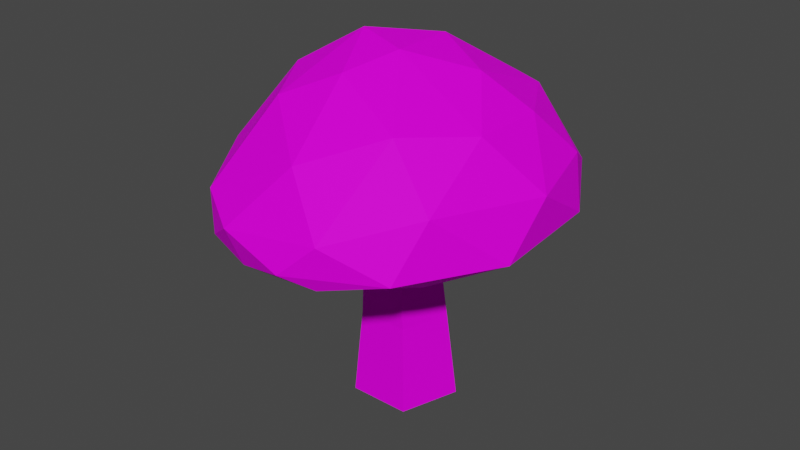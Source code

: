 # Source: Mushroom001.blend  (saved by Blender 3.1.7; exported with 4.5.12 LTS)
import bpy
from mathutils import Matrix  # noqa: F401  (used for matrix-valued properties, if any)

bpy.ops.wm.read_factory_settings(use_empty=True)
scene = bpy.context.scene
scene.name = 'Scene'

# ---- collections
col_collection = bpy.data.collections.new('Collection'); scene.collection.children.link(col_collection)

# ---- images (referenced by path relative to the original .blend; pixels are not part of the script)
import os
ASSET_DIR = os.environ.get("B2B_ASSET_DIR", "")  # directory of the original .blend (textures are referenced by path, not embedded)
HERE = os.path.dirname(os.path.abspath(__file__))  # packed textures are extracted next to this script under _unpacked/

def load_image(name, relpath, width, height, colorspace="sRGB"):
    """Load a texture the original file referenced (path relative to the .blend, or extracted next to this script)."""
    p = next((c for c in (os.path.join(HERE, relpath), os.path.join(ASSET_DIR, relpath)) if relpath and os.path.exists(c)), "")
    if p:
        img = bpy.data.images.load(p, check_existing=True)
        img.name = name
    else:  # same state as the original file: an image datablock whose file is absent (Cycles renders it pink)
        img = bpy.data.images.new(name, width, height)
        img.source = "FILE"
        img.filepath = "//" + (relpath or name)
    img.colorspace_settings.name = colorspace
    return img
img_t_pallet_png = load_image('T_Pallet.png', 'T_Pallet.png', 1024, 1024, 'sRGB')

# ---- materials (node trees are filled in below, after node groups)
mat_material = bpy.data.materials.new('Material')
mat_material.alpha_threshold = 0.0
mat_material.use_transparent_shadow = False
mat_material.line_color = (0.0, 0.0, 0.0, 1.0)

# ---- material node trees
mat_material.use_nodes = True; mat_material.node_tree.nodes.clear()
_N = mat_material.node_tree.nodes; _L = mat_material.node_tree.links
n0 = _N.new('ShaderNodeOutputMaterial'); n0.name = 'Material Output'; n0.location = (300, 300)
n1 = _N.new('ShaderNodeBsdfPrincipled'); n1.name = 'Principled BSDF'; n1.location = (10, 300)
n1.distribution = 'GGX'
n1.subsurface_method = 'RANDOM_WALK_SKIN'
n1.inputs[2].default_value = 0.6828
n1.inputs[3].default_value = 1.45
n1.inputs[13].default_value = 0.07931
n1.inputs[27].default_value = (0.0, 0.0, 0.0, 1.0)
n1.inputs[28].default_value = 1.0
n2 = _N.new('ShaderNodeTexImage'); n2.name = 'Image Texture'; n2.location = (-261, 221)
n2.image = img_t_pallet_png
n3 = _N.new('ShaderNodeTexCoord'); n3.name = 'Texture Coordinate'; n3.location = (-428, 221)
_L.new(n1.outputs[0], n0.inputs[0])
_L.new(n3.outputs[2], n2.inputs[0])
_L.new(n2.outputs[0], n1.inputs[0])
n0.is_active_output = True

# ---- world
world_world = bpy.data.worlds.new('World'); scene.world = world_world
world_world.use_nodes = True; world_world.node_tree.nodes.clear()
_N = world_world.node_tree.nodes; _L = world_world.node_tree.links
n0 = _N.new('ShaderNodeOutputWorld'); n0.name = 'World Output'; n0.location = (300, 300)
n1 = _N.new('ShaderNodeBackground'); n1.name = 'Background'; n1.location = (10, 300)
n1.inputs[0].default_value = (0.05088, 0.05088, 0.05088, 1.0)
_L.new(n1.outputs[0], n0.inputs[0])
n0.is_active_output = True
world_world.color = (0.05088, 0.05088, 0.05088)
world_world.use_sun_shadow = False
world_world.sun_shadow_jitter_overblur = 0.0

# ---- meshes
me_cylinder = bpy.data.meshes.new('Cylinder')
me_cylinder.from_pydata([(0.003495, 0.01553, 0.02189), (0.003495, 0.007447, 0.07673), (0.01633, 0.006207, 0.02189), (0.01213, 0.001173, 0.07673), (0.01143, -0.008881, 0.02189), (0.008832, -0.00898, 0.07673), (-0.004437, -0.008881, 0.02189), (-0.001842, -0.00898, 0.07673), (-0.009339, 0.006207, 0.02189), (-0.005141, 0.001173, 0.07673), (0.003495, 0.01926, -0.005973), (0.01932, 0.007765, -0.005973), (0.01327, -0.01083, -0.005973), (-0.006283, -0.01083, -0.005973), (-0.01233, 0.007765, -0.005973), (0.00541, -0.01059, 0.07175), (-0.03972, -0.02638, 0.06346), (-0.04197, 0.01308, 0.06059), (0.0116, 0.04577, 0.08788), (0.01745, 0.0523, 0.07309), (-0.0002454, 0.04824, 0.06195), (0.03118, 0.04334, 0.06236), (0.03856, 0.03114, 0.05898), (0.0101, 0.05188, 0.0628), (0.02635, 0.03426, 0.0908), (0.04628, 0.005635, 0.05733), (0.0464, 0.02435, 0.07771), (0.02563, 0.006625, 0.1015), (0.05028, 0.02141, 0.06171), (0.0524, 9.864e-05, 0.07497), (0.03816, -0.009811, 0.091), (0.03528, -0.0425, 0.06008), (0.01688, -0.05001, 0.05578), (0.01889, -0.05191, 0.06956), (-0.007662, -0.05203, 0.05556), (0.009113, -0.05627, 0.06021), (-0.01086, -0.05518, 0.06659), (0.001013, -0.02128, 0.1028), (0.004394, -0.04437, 0.08495), (-0.0236, -0.04783, 0.05779), (-0.02201, -0.03225, 0.05698), (-0.01513, -0.02922, 0.09526), (-0.02521, -0.01121, 0.09801), (-0.03876, -0.01026, 0.05874), (-0.04041, 0.02354, 0.06639), (-0.0188, 0.01303, 0.1026), (-0.02977, 0.02944, 0.06007), (-0.02192, 0.04371, 0.07767), (-0.004709, 0.05309, 0.07695), (0.007191, 0.01469, 0.1066), (0.008218, -0.006432, 0.107), (0.03973, 0.03892, 0.06922), (0.03906, 0.01273, 0.09132), (0.05124, -0.01383, 0.05983), (0.03885, -0.03179, 0.07595), (0.03649, -0.03074, 0.05565), (0.02351, -0.02751, 0.09245), (-0.02415, -0.04759, 0.07166), (-0.03858, -0.02374, 0.07547), (-0.008234, -0.001973, 0.109), (-0.04379, 0.006651, 0.0727), (-0.03324, 0.02368, 0.08263), (-0.02246, 0.04515, 0.06327), (-0.004411, 0.04196, 0.09325)], [], [(0, 1, 3, 2), (2, 3, 5, 4), (4, 5, 7, 6), (6, 7, 9, 8), (8, 9, 1, 0), (0, 2, 11, 10), (10, 11, 12, 13, 14), (4, 6, 13, 12), (6, 8, 14, 13), (2, 4, 12, 11), (8, 0, 10, 14), (28, 22, 21), (28, 25, 22), (29, 52, 30), (59, 50, 49), (56, 30, 50), (53, 55, 25), (54, 33, 31), (56, 38, 33), (33, 36, 35), (37, 50, 59), (39, 16, 43), (42, 41, 59), (58, 60, 16), (17, 46, 43), (17, 60, 44), (47, 44, 61), (62, 44, 47), (62, 20, 46), (63, 48, 47), (63, 18, 48), (21, 22, 23), (51, 21, 19), (26, 51, 24), (21, 51, 28), (27, 52, 24), (50, 27, 49), (30, 52, 27), (29, 26, 52), (16, 39, 57, 58), (24, 18, 49), (18, 63, 49), (53, 29, 54), (55, 15, 25), (35, 32, 31), (55, 32, 34), (40, 15, 34), (40, 39, 43), (37, 41, 38), (57, 38, 41), (59, 41, 37), (58, 57, 42), (45, 42, 59), (23, 62, 48), (49, 63, 45), (48, 18, 19), (45, 59, 49), (19, 21, 23), (26, 24, 52), (49, 27, 24), (26, 28, 51), (53, 28, 29), (28, 53, 25), (55, 53, 31), (56, 33, 54), (35, 31, 33), (56, 37, 38), (36, 57, 39), (60, 17, 43, 16), (41, 42, 57), (42, 45, 61, 60), (42, 60, 58), (36, 39, 34, 35), (43, 46, 15), (60, 61, 44), (44, 62, 17), (46, 17, 62), (48, 62, 47), (20, 62, 23), (23, 22, 20), (18, 24, 19), (24, 51, 19), (25, 15, 22), (20, 22, 15), (28, 26, 29), (50, 30, 27), (54, 29, 30), (54, 31, 53), (32, 55, 31), (56, 54, 30), (50, 37, 56), (15, 55, 34), (34, 32, 35), (36, 33, 38), (39, 40, 34), (36, 38, 57), (40, 43, 15), (63, 47, 45), (61, 45, 47), (20, 15, 46), (23, 48, 19)])
_uv = me_cylinder.uv_layers.new(name='UVMap')
_uv.uv.foreach_set('vector', [0.09657, 0.5204, 0.09675, 0.5183, 0.09717, 0.5183, 0.09718, 0.5204, 0.09943, 0.5194, 0.0992, 0.5215, 0.09878, 0.5215, 0.09881, 0.5194, 0.0996, 0.5204, 0.0997, 0.5183, 0.1001, 0.5183, 0.1002, 0.5204, 0.09871, 0.5194, 0.09875, 0.5215, 0.09833, 0.5215, 0.0981, 0.5194, 0.09795, 0.5194, 0.09793, 0.5215, 0.09751, 0.5215, 0.09733, 0.5194, 0.09657, 0.5204, 0.09718, 0.5204, 0.09724, 0.5215, 0.09648, 0.5215, 0.09953, 0.5221, 0.09997, 0.5215, 0.1007, 0.5217, 0.1007, 0.5225, 0.09997, 0.5227, 0.0996, 0.5204, 0.1002, 0.5204, 0.1003, 0.5215, 0.09953, 0.5215, 0.09871, 0.5194, 0.0981, 0.5194, 0.098, 0.5183, 0.09876, 0.5183, 0.09943, 0.5194, 0.09881, 0.5194, 0.09876, 0.5183, 0.09953, 0.5183, 0.09795, 0.5194, 0.09733, 0.5194, 0.09724, 0.5183, 0.098, 0.5183, 0.4833, 0.9581, 0.483, 0.9583, 0.4827, 0.9582, 0.4794, 0.9543, 0.4795, 0.9546, 0.4791, 0.9542, 0.4804, 0.9568, 0.4811, 0.9564, 0.4812, 0.9568, 0.4829, 0.9544, 0.4826, 0.9547, 0.4824, 0.9542, 0.4824, 0.9554, 0.4819, 0.9552, 0.4826, 0.9547, 0.4798, 0.955, 0.4797, 0.9554, 0.4795, 0.9546, 0.4808, 0.9575, 0.481, 0.9582, 0.4804, 0.9581, 0.4815, 0.9573, 0.4816, 0.9579, 0.481, 0.9582, 0.4776, 0.958, 0.4782, 0.9583, 0.4777, 0.9585, 0.4829, 0.9549, 0.4826, 0.9547, 0.4829, 0.9544, 0.4787, 0.9565, 0.4781, 0.9563, 0.4779, 0.9559, 0.4791, 0.957, 0.4787, 0.9571, 0.479, 0.9565, 0.4816, 0.9546, 0.4811, 0.9546, 0.4815, 0.9541, 0.4776, 0.9554, 0.4777, 0.955, 0.4779, 0.9559, 0.4807, 0.9542, 0.4811, 0.9546, 0.4806, 0.9544, 0.4802, 0.9551, 0.4806, 0.9544, 0.4808, 0.9551, 0.4799, 0.9546, 0.4806, 0.9544, 0.4802, 0.9551, 0.4776, 0.9546, 0.478, 0.9543, 0.4777, 0.955, 0.4803, 0.9559, 0.4798, 0.9553, 0.4802, 0.9551, 0.4818, 0.957, 0.4821, 0.9572, 0.4818, 0.9577, 0.4787, 0.954, 0.4791, 0.9542, 0.4782, 0.9541, 0.4829, 0.9579, 0.4827, 0.9582, 0.4822, 0.9578, 0.4831, 0.9575, 0.4829, 0.9579, 0.4825, 0.957, 0.4827, 0.9582, 0.4829, 0.9579, 0.4833, 0.9581, 0.482, 0.9546, 0.4816, 0.9547, 0.4817, 0.9541, 0.4826, 0.9547, 0.482, 0.9546, 0.4824, 0.9542, 0.4812, 0.9568, 0.4811, 0.9564, 0.4816, 0.9564, 0.4804, 0.9568, 0.4804, 0.9564, 0.4811, 0.9564, 0.4791, 0.9585, 0.4785, 0.9587, 0.4786, 0.9581, 0.4791, 0.958, 0.4825, 0.957, 0.4821, 0.9572, 0.4823, 0.9564, 0.4821, 0.9572, 0.4818, 0.957, 0.4823, 0.9564, 0.48, 0.9574, 0.4804, 0.9568, 0.4808, 0.9575, 0.4797, 0.9554, 0.4788, 0.9555, 0.4795, 0.9546, 0.4808, 0.9586, 0.4805, 0.9585, 0.4804, 0.9581, 0.4797, 0.9554, 0.4796, 0.9561, 0.4791, 0.9564, 0.4785, 0.9561, 0.4788, 0.9555, 0.4791, 0.9564, 0.4785, 0.9561, 0.4787, 0.9565, 0.4779, 0.9559, 0.4785, 0.9567, 0.4787, 0.9571, 0.4781, 0.9575, 0.4786, 0.9581, 0.4781, 0.9575, 0.4787, 0.9571, 0.479, 0.9565, 0.4787, 0.9571, 0.4785, 0.9567, 0.4791, 0.958, 0.4786, 0.9581, 0.4791, 0.957, 0.4812, 0.9559, 0.4816, 0.9556, 0.4815, 0.9562, 0.4822, 0.9582, 0.4816, 0.9583, 0.4818, 0.9577, 0.4809, 0.9564, 0.4803, 0.9559, 0.4812, 0.9559, 0.4818, 0.9577, 0.4821, 0.9572, 0.4822, 0.9578, 0.4829, 0.954, 0.4829, 0.9544, 0.4824, 0.9542, 0.4822, 0.9578, 0.4827, 0.9582, 0.4822, 0.9582, 0.4831, 0.9575, 0.4825, 0.957, 0.4831, 0.9569, 0.4824, 0.9542, 0.482, 0.9546, 0.4817, 0.9541, 0.4831, 0.9575, 0.4833, 0.9581, 0.4829, 0.9579, 0.48, 0.9574, 0.4798, 0.9567, 0.4804, 0.9568, 0.4798, 0.9567, 0.48, 0.9574, 0.4798, 0.9571, 0.4801, 0.9579, 0.48, 0.9574, 0.4804, 0.9581, 0.4815, 0.9573, 0.481, 0.9582, 0.4808, 0.9575, 0.4808, 0.9586, 0.4804, 0.9581, 0.481, 0.9582, 0.4824, 0.9554, 0.4829, 0.9549, 0.4829, 0.9556, 0.4782, 0.9583, 0.4786, 0.9581, 0.4785, 0.9587, 0.4811, 0.9546, 0.4807, 0.9542, 0.4811, 0.954, 0.4815, 0.9541, 0.4787, 0.9571, 0.4791, 0.957, 0.4786, 0.9581, 0.4816, 0.9556, 0.4812, 0.9559, 0.4808, 0.9551, 0.4811, 0.9546, 0.4816, 0.9556, 0.4811, 0.9546, 0.4816, 0.9546, 0.4782, 0.9583, 0.4785, 0.9587, 0.4781, 0.9587, 0.4777, 0.9585, 0.4779, 0.9559, 0.4777, 0.955, 0.4788, 0.9555, 0.4811, 0.9546, 0.4808, 0.9551, 0.4806, 0.9544, 0.4806, 0.9544, 0.4799, 0.9546, 0.4807, 0.9542, 0.4803, 0.9544, 0.4807, 0.9542, 0.4799, 0.9546, 0.4798, 0.9553, 0.4799, 0.9546, 0.4802, 0.9551, 0.478, 0.9543, 0.4776, 0.9546, 0.4782, 0.9541, 0.4782, 0.9541, 0.4791, 0.9542, 0.478, 0.9543, 0.4821, 0.9572, 0.4825, 0.957, 0.4822, 0.9578, 0.4825, 0.957, 0.4829, 0.9579, 0.4822, 0.9578, 0.4795, 0.9546, 0.4788, 0.9555, 0.4791, 0.9542, 0.478, 0.9543, 0.4791, 0.9542, 0.4788, 0.9555, 0.4798, 0.9567, 0.4804, 0.9564, 0.4804, 0.9568, 0.4826, 0.9547, 0.4819, 0.9552, 0.482, 0.9546, 0.4808, 0.9575, 0.4804, 0.9568, 0.4812, 0.9568, 0.4808, 0.9575, 0.4804, 0.9581, 0.48, 0.9574, 0.4796, 0.9561, 0.4797, 0.9554, 0.4798, 0.9557, 0.4815, 0.9573, 0.4808, 0.9575, 0.4812, 0.9568, 0.4826, 0.9547, 0.4829, 0.9549, 0.4824, 0.9554, 0.4788, 0.9555, 0.4797, 0.9554, 0.4791, 0.9564, 0.4791, 0.9564, 0.4796, 0.9561, 0.4795, 0.9563, 0.4782, 0.9583, 0.4776, 0.958, 0.4781, 0.9575, 0.4787, 0.9565, 0.4785, 0.9561, 0.4791, 0.9564, 0.4782, 0.9583, 0.4781, 0.9575, 0.4786, 0.9581, 0.4785, 0.9561, 0.4779, 0.9559, 0.4788, 0.9555, 0.4803, 0.9559, 0.4802, 0.9551, 0.4812, 0.9559, 0.4808, 0.9551, 0.4812, 0.9559, 0.4802, 0.9551, 0.478, 0.9543, 0.4788, 0.9555, 0.4777, 0.955, 0.4822, 0.9582, 0.4818, 0.9577, 0.4822, 0.9578])
me_cylinder.materials.append(mat_material)
me_cylinder.use_remesh_fix_poles = True
me_cylinder.use_remesh_preserve_attributes = False
me_cylinder.update()

# ---- objects
ob_mushroom = bpy.data.objects.new('Mushroom', me_cylinder)

# ---- transforms, parenting, visibility, modifiers, constraints
ob_mushroom.location = (0.0, 0.0, 0.0)

# ---- collection membership
col_collection.objects.link(ob_mushroom)

# ---- scene / render settings (as saved in the file)
scene.frame_start = 1; scene.frame_end = 250; scene.frame_set(1)
scene.render.engine = 'BLENDER_EEVEE_NEXT'
scene.cycles.sampling_pattern = 'TABULATED_SOBOL'
scene.cycles.use_light_tree = False
scene.view_settings.view_transform = 'Filmic'
bpy.context.view_layer.update()

# ---- added for rendering (the .blend has no active camera and no usable light): camera, sun
cam_auto = bpy.data.cameras.new('AutoCamera')
cam_auto.lens = 50.0
cam_auto.sensor_width = 36.0
cam_auto.clip_end = 1000.0
ob_auto_camera = bpy.data.objects.new('AutoCamera', cam_auto)
scene.collection.objects.link(ob_auto_camera)
ob_auto_camera.location = (0.18935, -0.223641, 0.199566)
ob_auto_camera.rotation_euler = (1.09748, -7.21219e-08, 0.694738)
scene.camera = ob_auto_camera
light_auto_sun = bpy.data.lights.new('AutoSun', 'SUN')
light_auto_sun.energy = 3.0
light_auto_sun.angle = 0.0523599
ob_auto_sun = bpy.data.objects.new('AutoSun', light_auto_sun)
scene.collection.objects.link(ob_auto_sun)
ob_auto_sun.rotation_euler = (0.872665, 0.174533, 0.523599)
bpy.context.view_layer.update()
